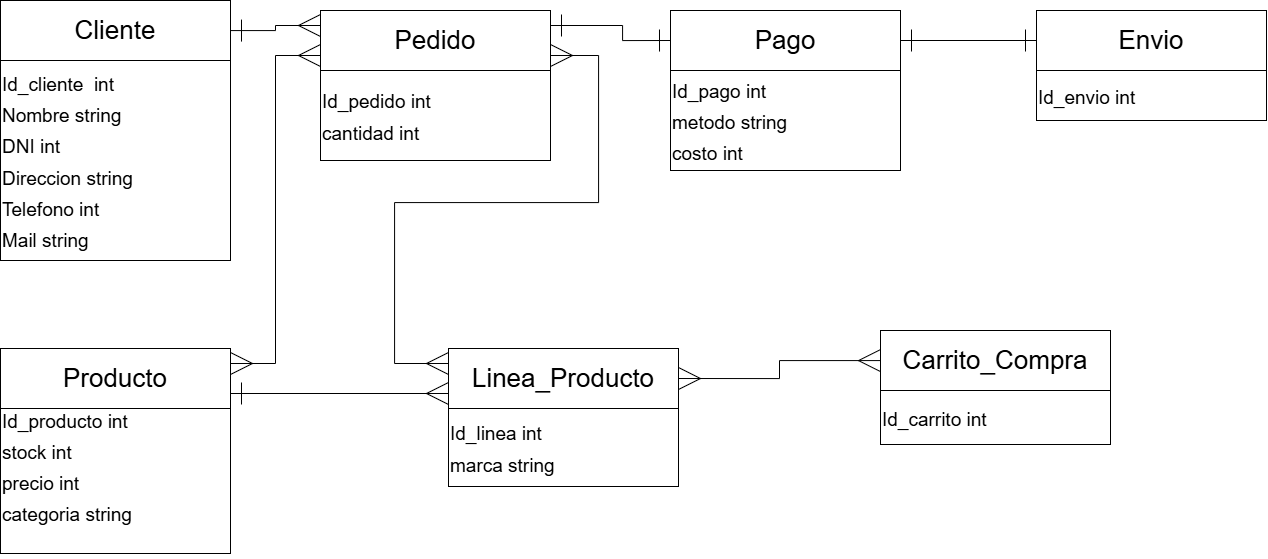

The diagram above was exported from draw.io. Its source (the exported page's mxGraphModel, read from the mxfile embedded in the PNG):
<mxGraphModel dx="1323" dy="675" grid="1" gridSize="6" guides="1" tooltips="1" connect="1" arrows="1" fold="1" page="1" pageScale="1" pageWidth="827" pageHeight="1169" background="#ffffff" math="0" shadow="0">
  <root>
    <mxCell id="0" />
    <mxCell id="1" parent="0" />
    <mxCell id="erx4LK0yHV5bNIMKnHF--34" edge="1" parent="1" source="erx4LK0yHV5bNIMKnHF--2" style="edgeStyle=orthogonalEdgeStyle;rounded=0;orthogonalLoop=1;jettySize=auto;html=1;endArrow=ERmany;endFill=0;strokeWidth=1;endSize=20;startArrow=ERone;startFill=0;startSize=20;entryX=0;entryY=0.25;entryDx=0;entryDy=0;" target="erx4LK0yHV5bNIMKnHF--6">
      <mxGeometry relative="1" as="geometry">
        <mxPoint x="340" y="310" as="targetPoint" />
      </mxGeometry>
    </mxCell>
    <mxCell id="erx4LK0yHV5bNIMKnHF--2" parent="1" style="rounded=0;whiteSpace=wrap;html=1;" value="&lt;font style=&quot;font-size: 26px;&quot;&gt;Cliente&lt;/font&gt;" vertex="1">
      <mxGeometry height="60" width="230" x="20" y="270" as="geometry" />
    </mxCell>
    <mxCell id="erx4LK0yHV5bNIMKnHF--3" parent="1" style="rounded=0;whiteSpace=wrap;html=1;fontSize=26;align=left;" value="&lt;font style=&quot;font-size: 19px;&quot;&gt;Id_cliente&amp;nbsp; int&lt;/font&gt;&lt;div&gt;&lt;span style=&quot;font-size: 19px;&quot;&gt;Nombre string&lt;br&gt;&lt;/span&gt;&lt;div&gt;&lt;font style=&quot;font-size: 19px;&quot;&gt;DNI int&lt;/font&gt;&lt;/div&gt;&lt;div&gt;&lt;font style=&quot;font-size: 19px;&quot;&gt;Direccion string&lt;/font&gt;&lt;/div&gt;&lt;div&gt;&lt;font style=&quot;font-size: 19px;&quot;&gt;Telefono int&lt;/font&gt;&lt;/div&gt;&lt;/div&gt;&lt;div&gt;&lt;span style=&quot;font-size: 19px;&quot;&gt;Mail string&lt;/span&gt;&lt;/div&gt;" vertex="1">
      <mxGeometry height="200" width="230" x="20" y="330" as="geometry" />
    </mxCell>
    <mxCell id="erx4LK0yHV5bNIMKnHF--35" edge="1" parent="1" source="erx4LK0yHV5bNIMKnHF--6" style="edgeStyle=orthogonalEdgeStyle;rounded=0;orthogonalLoop=1;jettySize=auto;html=1;entryX=0;entryY=0.5;entryDx=0;entryDy=0;endArrow=ERone;endFill=0;endSize=20;startArrow=ERone;startFill=0;startSize=20;exitX=1;exitY=0.25;exitDx=0;exitDy=0;" target="erx4LK0yHV5bNIMKnHF--10">
      <mxGeometry relative="1" as="geometry">
        <Array as="points">
          <mxPoint x="642" y="295" />
          <mxPoint x="642" y="310" />
        </Array>
      </mxGeometry>
    </mxCell>
    <mxCell id="erx4LK0yHV5bNIMKnHF--48" edge="1" parent="1" style="edgeStyle=orthogonalEdgeStyle;rounded=0;orthogonalLoop=1;jettySize=auto;html=1;entryX=0;entryY=0.25;entryDx=0;entryDy=0;endSize=20;startSize=20;endArrow=ERmany;endFill=0;startArrow=ERmany;startFill=0;" target="erx4LK0yHV5bNIMKnHF--44">
      <mxGeometry relative="1" as="geometry">
        <Array as="points">
          <mxPoint x="618" y="325" />
          <mxPoint x="618" y="472" />
          <mxPoint x="414" y="472" />
          <mxPoint x="414" y="633" />
        </Array>
        <mxPoint x="570" y="325" as="sourcePoint" />
        <mxPoint x="618" y="405" as="targetPoint" />
      </mxGeometry>
    </mxCell>
    <mxCell id="erx4LK0yHV5bNIMKnHF--6" parent="1" style="rounded=0;whiteSpace=wrap;html=1;" value="&lt;span style=&quot;font-size: 26px;&quot;&gt;Pedido&lt;/span&gt;" vertex="1">
      <mxGeometry height="60" width="230" x="340" y="280" as="geometry" />
    </mxCell>
    <mxCell id="erx4LK0yHV5bNIMKnHF--7" parent="1" style="rounded=0;whiteSpace=wrap;html=1;fontSize=26;align=left;" value="&lt;span style=&quot;font-size: 19px;&quot;&gt;Id_pedido int&lt;/span&gt;&lt;div&gt;&lt;span style=&quot;font-size: 19px;&quot;&gt;cantidad int&lt;/span&gt;&lt;/div&gt;" vertex="1">
      <mxGeometry height="90" width="230" x="340" y="340" as="geometry" />
    </mxCell>
    <mxCell id="erx4LK0yHV5bNIMKnHF--38" edge="1" parent="1" source="erx4LK0yHV5bNIMKnHF--8" style="edgeStyle=orthogonalEdgeStyle;rounded=0;orthogonalLoop=1;jettySize=auto;html=1;entryX=0;entryY=0.75;entryDx=0;entryDy=0;endArrow=ERmany;endFill=0;endSize=20;startSize=20;startArrow=ERmany;startFill=0;exitX=1;exitY=0.25;exitDx=0;exitDy=0;" target="erx4LK0yHV5bNIMKnHF--6">
      <mxGeometry relative="1" as="geometry" />
    </mxCell>
    <mxCell id="erx4LK0yHV5bNIMKnHF--49" edge="1" parent="1" source="erx4LK0yHV5bNIMKnHF--8" style="edgeStyle=orthogonalEdgeStyle;rounded=0;orthogonalLoop=1;jettySize=auto;html=1;exitX=1;exitY=0.75;exitDx=0;exitDy=0;entryX=0;entryY=0.75;entryDx=0;entryDy=0;startArrow=ERone;startFill=0;endArrow=ERmany;endFill=0;endSize=20;startSize=20;" target="erx4LK0yHV5bNIMKnHF--44">
      <mxGeometry relative="1" as="geometry" />
    </mxCell>
    <mxCell id="erx4LK0yHV5bNIMKnHF--8" parent="1" style="rounded=0;whiteSpace=wrap;html=1;" value="&lt;span style=&quot;font-size: 26px;&quot;&gt;Producto&lt;/span&gt;" vertex="1">
      <mxGeometry height="60" width="230" x="20" y="618" as="geometry" />
    </mxCell>
    <mxCell id="erx4LK0yHV5bNIMKnHF--9" parent="1" style="rounded=0;whiteSpace=wrap;html=1;fontSize=26;align=left;" value="&lt;span style=&quot;font-size: 19px;&quot;&gt;Id_producto int&lt;/span&gt;&lt;div&gt;&lt;span style=&quot;font-size: 19px;&quot;&gt;stock int&lt;/span&gt;&lt;/div&gt;&lt;div&gt;&lt;span style=&quot;font-size: 19px;&quot;&gt;precio int&lt;/span&gt;&lt;/div&gt;&lt;div&gt;&lt;span style=&quot;font-size: 19px;&quot;&gt;categoria string&lt;/span&gt;&lt;/div&gt;&lt;div&gt;&lt;span style=&quot;font-size: 19px;&quot;&gt;&lt;br&gt;&lt;/span&gt;&lt;/div&gt;" vertex="1">
      <mxGeometry height="145" width="230" x="20" y="678" as="geometry" />
    </mxCell>
    <mxCell id="erx4LK0yHV5bNIMKnHF--41" edge="1" parent="1" source="erx4LK0yHV5bNIMKnHF--10" style="edgeStyle=orthogonalEdgeStyle;rounded=0;orthogonalLoop=1;jettySize=auto;html=1;endSize=20;startSize=20;endArrow=ERone;endFill=0;startArrow=ERone;startFill=0;" target="erx4LK0yHV5bNIMKnHF--32">
      <mxGeometry relative="1" as="geometry" />
    </mxCell>
    <mxCell id="erx4LK0yHV5bNIMKnHF--10" parent="1" style="rounded=0;whiteSpace=wrap;html=1;" value="&lt;span style=&quot;font-size: 26px;&quot;&gt;Pago&lt;/span&gt;" vertex="1">
      <mxGeometry height="60" width="230" x="690" y="280" as="geometry" />
    </mxCell>
    <mxCell id="erx4LK0yHV5bNIMKnHF--11" parent="1" style="rounded=0;whiteSpace=wrap;html=1;fontSize=26;align=left;" value="&lt;span style=&quot;font-size: 19px;&quot;&gt;Id_pago int&lt;/span&gt;&lt;div&gt;&lt;div&gt;&lt;span style=&quot;font-size: 19px;&quot;&gt;metodo string&lt;/span&gt;&lt;/div&gt;&lt;div&gt;&lt;span style=&quot;font-size: 19px;&quot;&gt;costo int&lt;/span&gt;&lt;/div&gt;&lt;/div&gt;" vertex="1">
      <mxGeometry height="100" width="230" x="690" y="340" as="geometry" />
    </mxCell>
    <mxCell id="erx4LK0yHV5bNIMKnHF--32" parent="1" style="rounded=0;whiteSpace=wrap;html=1;" value="&lt;span style=&quot;font-size: 26px;&quot;&gt;Envio&lt;/span&gt;" vertex="1">
      <mxGeometry height="60" width="230" x="1056" y="280" as="geometry" />
    </mxCell>
    <mxCell id="erx4LK0yHV5bNIMKnHF--33" parent="1" style="rounded=0;whiteSpace=wrap;html=1;fontSize=26;align=left;" value="&lt;span style=&quot;font-size: 19px;&quot;&gt;Id_envio int&lt;/span&gt;" vertex="1">
      <mxGeometry height="50" width="230" x="1056" y="340" as="geometry" />
    </mxCell>
    <mxCell id="erx4LK0yHV5bNIMKnHF--46" edge="1" parent="1" source="erx4LK0yHV5bNIMKnHF--42" style="edgeStyle=orthogonalEdgeStyle;rounded=0;orthogonalLoop=1;jettySize=auto;html=1;entryX=1;entryY=0.5;entryDx=0;entryDy=0;startArrow=ERmany;startFill=0;startSize=20;endSize=20;endArrow=ERmany;endFill=0;" target="erx4LK0yHV5bNIMKnHF--44">
      <mxGeometry relative="1" as="geometry" />
    </mxCell>
    <mxCell id="erx4LK0yHV5bNIMKnHF--42" parent="1" style="rounded=0;whiteSpace=wrap;html=1;" value="&lt;span style=&quot;font-size: 26px;&quot;&gt;Carrito_Compra&lt;/span&gt;" vertex="1">
      <mxGeometry height="60" width="230" x="900" y="600" as="geometry" />
    </mxCell>
    <mxCell id="erx4LK0yHV5bNIMKnHF--43" parent="1" style="rounded=0;whiteSpace=wrap;html=1;fontSize=26;align=left;" value="&lt;span style=&quot;font-size: 19px;&quot;&gt;Id_carrito int&lt;/span&gt;" vertex="1">
      <mxGeometry height="54" width="230" x="900" y="660" as="geometry" />
    </mxCell>
    <mxCell id="erx4LK0yHV5bNIMKnHF--44" parent="1" style="rounded=0;whiteSpace=wrap;html=1;" value="&lt;span style=&quot;font-size: 26px;&quot;&gt;Linea_Producto&lt;/span&gt;" vertex="1">
      <mxGeometry height="60" width="230" x="468" y="618" as="geometry" />
    </mxCell>
    <mxCell id="erx4LK0yHV5bNIMKnHF--45" parent="1" style="rounded=0;whiteSpace=wrap;html=1;fontSize=26;align=left;" value="&lt;span style=&quot;font-size: 19px;&quot;&gt;Id_linea int&lt;/span&gt;&lt;div&gt;&lt;div&gt;&lt;span style=&quot;font-size: 19px;&quot;&gt;marca string&lt;/span&gt;&lt;/div&gt;&lt;/div&gt;" vertex="1">
      <mxGeometry height="78" width="230" x="468" y="678" as="geometry" />
    </mxCell>
  </root>
</mxGraphModel>